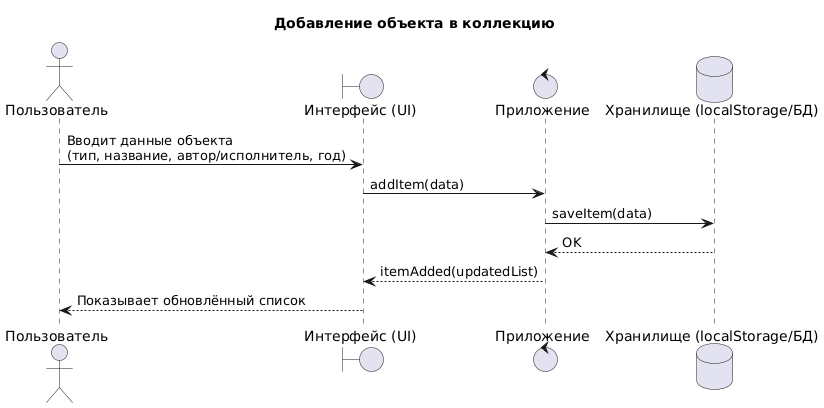

The diagram above was rendered by PlantUML. Its source (embedded in the PNG):
@startuml
title Добавление объекта в коллекцию

actor "Пользователь" as User
boundary "Интерфейс (UI)" as UI
control "Приложение" as App
database "Хранилище (localStorage/БД)" as Storage

User -> UI: Вводит данные объекта\n(тип, название, автор/исполнитель, год)
UI -> App: addItem(data)
App -> Storage: saveItem(data)
Storage --> App: OK
App --> UI: itemAdded(updatedList)
UI --> User: Показывает обновлённый список
@enduml